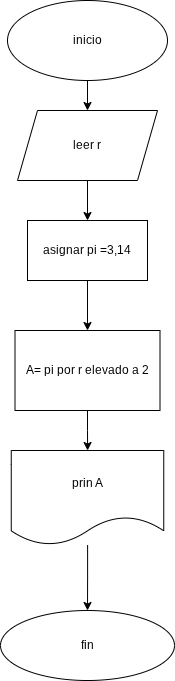

The diagram above was exported from draw.io. Its source (the exported page's mxGraphModel, read from the mxfile embedded in the PNG):
<mxGraphModel dx="860" dy="431" grid="1" gridSize="10" guides="1" tooltips="1" connect="1" arrows="1" fold="1" page="1" pageScale="1" pageWidth="827" pageHeight="1169" math="0" shadow="0">
  <root>
    <mxCell id="0" />
    <mxCell id="1" parent="0" />
    <mxCell id="ZXpESUZJHbFd0XQ9EbEe-3" edge="1" parent="1" source="ZXpESUZJHbFd0XQ9EbEe-1" style="edgeStyle=orthogonalEdgeStyle;rounded=0;orthogonalLoop=1;jettySize=auto;html=1;" target="ZXpESUZJHbFd0XQ9EbEe-2" value="">
      <mxGeometry relative="1" as="geometry" />
    </mxCell>
    <mxCell id="ZXpESUZJHbFd0XQ9EbEe-1" parent="1" style="ellipse;whiteSpace=wrap;html=1;" value="inicio" vertex="1">
      <mxGeometry height="80" width="160" x="280" y="40" as="geometry" />
    </mxCell>
    <mxCell id="ZXpESUZJHbFd0XQ9EbEe-5" edge="1" parent="1" source="ZXpESUZJHbFd0XQ9EbEe-2" style="edgeStyle=orthogonalEdgeStyle;rounded=0;orthogonalLoop=1;jettySize=auto;html=1;" target="ZXpESUZJHbFd0XQ9EbEe-4" value="">
      <mxGeometry relative="1" as="geometry" />
    </mxCell>
    <mxCell id="ZXpESUZJHbFd0XQ9EbEe-2" parent="1" style="shape=parallelogram;perimeter=parallelogramPerimeter;whiteSpace=wrap;html=1;fixedSize=1;" value="leer r" vertex="1">
      <mxGeometry height="70" width="140" x="290" y="150" as="geometry" />
    </mxCell>
    <mxCell id="ZXpESUZJHbFd0XQ9EbEe-7" edge="1" parent="1" source="ZXpESUZJHbFd0XQ9EbEe-4" style="edgeStyle=orthogonalEdgeStyle;rounded=0;orthogonalLoop=1;jettySize=auto;html=1;" target="ZXpESUZJHbFd0XQ9EbEe-6" value="">
      <mxGeometry relative="1" as="geometry" />
    </mxCell>
    <mxCell id="ZXpESUZJHbFd0XQ9EbEe-4" parent="1" style="rounded=0;whiteSpace=wrap;html=1;" value="asignar pi =3,14" vertex="1">
      <mxGeometry height="60" width="120" x="300" y="260" as="geometry" />
    </mxCell>
    <mxCell id="ZXpESUZJHbFd0XQ9EbEe-9" edge="1" parent="1" source="ZXpESUZJHbFd0XQ9EbEe-6" style="edgeStyle=orthogonalEdgeStyle;rounded=0;orthogonalLoop=1;jettySize=auto;html=1;" target="ZXpESUZJHbFd0XQ9EbEe-8" value="">
      <mxGeometry relative="1" as="geometry" />
    </mxCell>
    <mxCell id="ZXpESUZJHbFd0XQ9EbEe-6" parent="1" style="rounded=0;whiteSpace=wrap;html=1;" value="A= pi por r elevado a 2" vertex="1">
      <mxGeometry height="80" width="145" x="287.5" y="370" as="geometry" />
    </mxCell>
    <mxCell id="ZXpESUZJHbFd0XQ9EbEe-11" edge="1" parent="1" source="ZXpESUZJHbFd0XQ9EbEe-8" style="edgeStyle=orthogonalEdgeStyle;rounded=0;orthogonalLoop=1;jettySize=auto;html=1;" target="ZXpESUZJHbFd0XQ9EbEe-10" value="">
      <mxGeometry relative="1" as="geometry" />
    </mxCell>
    <mxCell id="ZXpESUZJHbFd0XQ9EbEe-8" parent="1" style="shape=document;whiteSpace=wrap;html=1;boundedLbl=1;" value="prin A" vertex="1">
      <mxGeometry height="94.5" width="152.5" x="283.75" y="490" as="geometry" />
    </mxCell>
    <mxCell id="ZXpESUZJHbFd0XQ9EbEe-10" parent="1" style="ellipse;whiteSpace=wrap;html=1;" value="fin" vertex="1">
      <mxGeometry height="70" width="174" x="273" y="650" as="geometry" />
    </mxCell>
  </root>
</mxGraphModel>